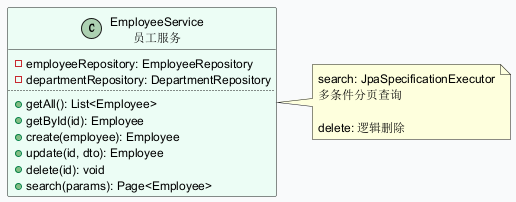

The diagram above was rendered by PlantUML. Its source (embedded in the PNG):
@startuml
skinparam backgroundColor #F9FAFB
skinparam defaultFontSize 12
class EmployeeService as "EmployeeService\n员工服务" #ECFDF5 {
  - employeeRepository: EmployeeRepository
  - departmentRepository: DepartmentRepository
  ..
  + getAll(): List<Employee>
  + getById(id): Employee
  + create(employee): Employee
  + update(id, dto): Employee
  + delete(id): void
  + search(params): Page<Employee>
}
note right of EmployeeService : search: JpaSpecificationExecutor\n多条件分页查询\n\ndelete: 逻辑删除
@enduml